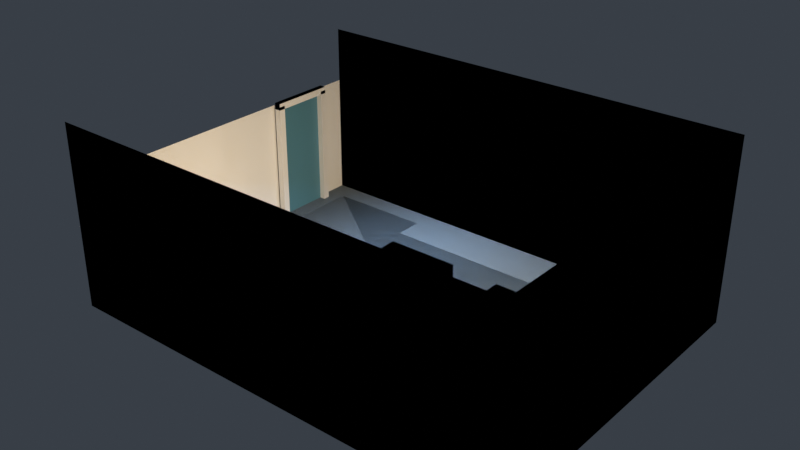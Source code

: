 # Source: service_annex.blend  (saved by Blender 5.2.45; exported with 4.5.12 LTS)
import bpy
from mathutils import Matrix  # noqa: F401  (used for matrix-valued properties, if any)

bpy.ops.wm.read_factory_settings(use_empty=True)
scene = bpy.context.scene
scene.name = 'Scene'

# ---- collections
col_th_source = bpy.data.collections.new('TH_SOURCE'); scene.collection.children.link(col_th_source)
col_th_collision = bpy.data.collections.new('TH_COLLISION'); scene.collection.children.link(col_th_collision)
col_th_anchors = bpy.data.collections.new('TH_ANCHORS'); scene.collection.children.link(col_th_anchors)
col_th_walkable = bpy.data.collections.new('TH_WALKABLE'); scene.collection.children.link(col_th_walkable)
col_th_obstacles = bpy.data.collections.new('TH_OBSTACLES'); scene.collection.children.link(col_th_obstacles)
col_th_lights = bpy.data.collections.new('TH_LIGHTS'); scene.collection.children.link(col_th_lights)
col_th_render = bpy.data.collections.new('TH_RENDER'); scene.collection.children.link(col_th_render)

# ---- materials (node trees are filled in below, after node groups)
mat_floor_neutral_warm = bpy.data.materials.new('Floor neutral warm')
mat_walls_neutral_cool = bpy.data.materials.new('Walls neutral cool')
mat_obstacle_tops = bpy.data.materials.new('Obstacle tops')
mat_orange_interaction_workstation = bpy.data.materials.new('Orange interaction workstation')
mat_door_blue = bpy.data.materials.new('Door blue')
mat_door_blue.diffuse_color = (0.08, 0.22, 0.3, 1.0)
mat_door_frame = bpy.data.materials.new('Door frame')
mat_door_frame.diffuse_color = (0.55, 0.48, 0.3, 1.0)

# ---- material node trees
mat_floor_neutral_warm.use_nodes = True; mat_floor_neutral_warm.node_tree.nodes.clear()
_N = mat_floor_neutral_warm.node_tree.nodes; _L = mat_floor_neutral_warm.node_tree.links
n0 = _N.new('ShaderNodeBsdfPrincipled'); n0.name = 'Principled BSDF'; n0.location = (-200, 100)
n0.inputs[0].default_value = (0.32, 0.3, 0.26, 1.0)
n0.inputs[2].default_value = 0.85
n0.inputs[10].default_value = 0.005
n1 = _N.new('ShaderNodeOutputMaterial'); n1.name = 'Material Output'; n1.location = (200, 100)
_L.new(n0.outputs[0], n1.inputs[0])
n1.is_active_output = True
mat_walls_neutral_cool.use_nodes = True; mat_walls_neutral_cool.node_tree.nodes.clear()
_N = mat_walls_neutral_cool.node_tree.nodes; _L = mat_walls_neutral_cool.node_tree.links
n0 = _N.new('ShaderNodeBsdfPrincipled'); n0.name = 'Principled BSDF'; n0.location = (-200, 100)
n0.inputs[0].default_value = (0.25, 0.3, 0.34, 1.0)
n0.inputs[2].default_value = 0.85
n0.inputs[10].default_value = 0.005
n1 = _N.new('ShaderNodeOutputMaterial'); n1.name = 'Material Output'; n1.location = (200, 100)
_L.new(n0.outputs[0], n1.inputs[0])
n1.is_active_output = True
mat_obstacle_tops.use_nodes = True; mat_obstacle_tops.node_tree.nodes.clear()
_N = mat_obstacle_tops.node_tree.nodes; _L = mat_obstacle_tops.node_tree.links
n0 = _N.new('ShaderNodeBsdfPrincipled'); n0.name = 'Principled BSDF'; n0.location = (-200, 100)
n0.inputs[0].default_value = (0.4, 0.43, 0.42, 1.0)
n0.inputs[2].default_value = 0.85
n0.inputs[10].default_value = 0.005
n1 = _N.new('ShaderNodeOutputMaterial'); n1.name = 'Material Output'; n1.location = (200, 100)
_L.new(n0.outputs[0], n1.inputs[0])
n1.is_active_output = True
mat_orange_interaction_workstation.use_nodes = True; mat_orange_interaction_workstation.node_tree.nodes.clear()
_N = mat_orange_interaction_workstation.node_tree.nodes; _L = mat_orange_interaction_workstation.node_tree.links
n0 = _N.new('ShaderNodeBsdfPrincipled'); n0.name = 'Principled BSDF'; n0.location = (-200, 100)
n0.inputs[0].default_value = (0.9, 0.32, 0.035, 1.0)
n0.inputs[10].default_value = 0.005
n1 = _N.new('ShaderNodeOutputMaterial'); n1.name = 'Material Output'; n1.location = (200, 100)
_L.new(n0.outputs[0], n1.inputs[0])
n1.is_active_output = True
mat_door_blue.use_nodes = True; mat_door_blue.node_tree.nodes.clear()
_N = mat_door_blue.node_tree.nodes; _L = mat_door_blue.node_tree.links
n0 = _N.new('ShaderNodeBsdfPrincipled'); n0.name = 'Principled BSDF'; n0.location = (-200, 100)
n0.inputs[0].default_value = (0.08, 0.22, 0.3, 1.0)
n0.inputs[10].default_value = 0.005
n1 = _N.new('ShaderNodeOutputMaterial'); n1.name = 'Material Output'; n1.location = (200, 100)
_L.new(n0.outputs[0], n1.inputs[0])
n1.is_active_output = True
mat_door_frame.use_nodes = True; mat_door_frame.node_tree.nodes.clear()
_N = mat_door_frame.node_tree.nodes; _L = mat_door_frame.node_tree.links
n0 = _N.new('ShaderNodeBsdfPrincipled'); n0.name = 'Principled BSDF'; n0.location = (-200, 100)
n0.inputs[10].default_value = 0.005
n1 = _N.new('ShaderNodeOutputMaterial'); n1.name = 'Material Output'; n1.location = (200, 100)
_L.new(n0.outputs[0], n1.inputs[0])
n1.is_active_output = True

# ---- world
world_low_ambient = bpy.data.worlds.new('Low ambient'); scene.world = world_low_ambient
world_low_ambient.use_nodes = True; world_low_ambient.node_tree.nodes.clear()
_N = world_low_ambient.node_tree.nodes; _L = world_low_ambient.node_tree.links
n0 = _N.new('ShaderNodeBackground'); n0.name = 'Background'; n0.location = (-200, 100)
n0.inputs[0].default_value = (0.18, 0.22, 0.28, 1.0)
n0.inputs[1].default_value = 0.22
n1 = _N.new('ShaderNodeOutputWorld'); n1.name = 'World Output'; n1.location = (200, 100)
_L.new(n0.outputs[0], n1.inputs[0])
n1.is_active_output = True

# ---- lights
light_warm_key = bpy.data.lights.new('Warm key', 'AREA')
light_warm_key.color = (1.0, 0.78, 0.51)
light_warm_key.energy = 420.0
light_warm_key.shape = 'DISK'
light_warm_key.size = 1.1
light_cool_fill = bpy.data.lights.new('Cool fill', 'AREA')
light_cool_fill.color = (0.48, 0.69, 1.0)
light_cool_fill.energy = 240.0
light_cool_fill.shape = 'DISK'
light_cool_fill.size = 2.0

# ---- meshes
me_service_annex = bpy.data.meshes.new('service_annex')
me_service_annex.from_pydata([(-4.0, 3.0, 2.265e-07), (4.0, 3.0, 2.265e-07), (4.0, -3.0, -2.265e-07), (-4.0, -3.0, -2.265e-07), (-4.0, 3.0, 3.2), (4.0, 3.0, 3.2), (4.0, -3.0, 3.2), (-4.0, -3.0, 3.2), (-0.35, 0.25, 1.887e-08), (0.85, 0.25, 1.887e-08), (0.85, -1.25, -9.437e-08), (-0.35, -1.25, -9.437e-08), (-0.35, 0.25, 1.1), (0.85, 0.25, 1.1), (0.85, -1.25, 1.1), (-0.35, -1.25, 1.1), (1.45, 0.55, 4.152e-08), (2.25, 0.55, 4.152e-08), (2.25, -0.25, -1.887e-08), (1.45, -0.25, -1.887e-08), (1.45, 0.55, 0.85), (2.25, 0.55, 0.85), (2.25, -0.25, 0.85), (1.45, -0.25, 0.85), (-3.25, 2.72, 2.35), (3.25, 2.72, 2.35), (3.25, 2.72, 2.68), (-3.25, 2.72, 2.68), (-3.25, 2.42, 2.35), (3.25, 2.42, 2.35), (3.25, 2.42, 2.68), (-3.25, 2.42, 2.68)], [], [(0, 2, 1), (0, 3, 2), (0, 5, 4), (0, 1, 5), (1, 6, 5), (1, 2, 6), (3, 6, 2), (3, 7, 6), (8, 13, 9), (8, 12, 13), (9, 14, 10), (9, 13, 14), (10, 15, 11), (10, 14, 15), (11, 12, 8), (11, 15, 12), (12, 14, 13), (12, 15, 14), (16, 21, 17), (16, 20, 21), (17, 22, 18), (17, 21, 22), (18, 23, 19), (18, 22, 23), (19, 20, 16), (19, 23, 20), (20, 22, 21), (20, 23, 22), (24, 29, 25), (24, 28, 29), (25, 30, 26), (25, 29, 30), (26, 31, 27), (26, 30, 31), (27, 28, 24), (27, 31, 28), (28, 30, 29), (28, 31, 30)])
me_service_annex.polygons.foreach_set('material_index', [1, 1, 1, 1, 1, 1, 0, 0, 2, 2, 1, 1, 1, 1, 1, 1, 3, 3, 2, 2, 1, 1, 1, 1, 1, 1, 1, 1, 1, 1, 1, 1, 1, 1, 1, 1, 2, 2])
_uv = me_service_annex.uv_layers.new(name='UVMap')
_uv.uv.foreach_set('vector', [0.0, 0.0, 1.0, 1.0, 1.0, 0.0, 0.0, 0.0, 0.0, 1.0, 1.0, 1.0, 0.0, 0.0, 1.0, 1.0, 1.0, 0.0, 0.0, 0.0, 0.0, 1.0, 1.0, 1.0, 0.0, 0.0, 1.0, 1.0, 1.0, 0.0, 0.0, 0.0, 0.0, 1.0, 1.0, 1.0, 0.0, 0.0, 1.0, 1.0, 1.0, 0.0, 0.0, 0.0, 0.0, 1.0, 1.0, 1.0, 0.0, 0.0, 1.0, 1.0, 1.0, 0.0, 0.0, 0.0, 0.0, 1.0, 1.0, 1.0, 0.0, 0.0, 1.0, 1.0, 1.0, 0.0, 0.0, 0.0, 0.0, 1.0, 1.0, 1.0, 0.0, 0.0, 1.0, 1.0, 1.0, 0.0, 0.0, 0.0, 0.0, 1.0, 1.0, 1.0, 0.0, 0.0, 1.0, 1.0, 1.0, 0.0, 0.0, 0.0, 0.0, 1.0, 1.0, 1.0, 0.0, 0.0, 1.0, 1.0, 1.0, 0.0, 0.0, 0.0, 0.0, 1.0, 1.0, 1.0, 0.0, 0.0, 1.0, 1.0, 1.0, 0.0, 0.0, 0.0, 0.0, 1.0, 1.0, 1.0, 0.0, 0.0, 1.0, 1.0, 1.0, 0.0, 0.0, 0.0, 0.0, 1.0, 1.0, 1.0, 0.0, 0.0, 1.0, 1.0, 1.0, 0.0, 0.0, 0.0, 0.0, 1.0, 1.0, 1.0, 0.0, 0.0, 1.0, 1.0, 1.0, 0.0, 0.0, 0.0, 0.0, 1.0, 1.0, 1.0, 0.0, 0.0, 1.0, 1.0, 1.0, 0.0, 0.0, 0.0, 0.0, 1.0, 1.0, 1.0, 0.0, 0.0, 1.0, 1.0, 1.0, 0.0, 0.0, 0.0, 0.0, 1.0, 1.0, 1.0, 0.0, 0.0, 1.0, 1.0, 1.0, 0.0, 0.0, 0.0, 0.0, 1.0, 1.0, 1.0, 0.0, 0.0, 1.0, 1.0, 1.0, 0.0, 0.0, 0.0, 0.0, 1.0, 1.0, 1.0, 0.0, 0.0, 1.0, 1.0, 1.0, 0.0, 0.0, 0.0, 0.0, 1.0, 1.0, 1.0, 0.0, 0.0, 1.0, 1.0, 1.0, 0.0, 0.0, 0.0, 0.0, 1.0, 1.0, 1.0])
me_service_annex.materials.append(mat_floor_neutral_warm)
me_service_annex.materials.append(mat_walls_neutral_cool)
me_service_annex.materials.append(mat_obstacle_tops)
me_service_annex.materials.append(mat_orange_interaction_workstation)
me_service_annex.update()
me_cube = bpy.data.meshes.new('Cube')
me_cube.from_pydata([(-0.0175, -0.475, -1.05), (-0.0175, -0.475, 1.05), (-0.0175, 0.475, -1.05), (-0.0175, 0.475, 1.05), (0.0175, -0.475, -1.05), (0.0175, -0.475, 1.05), (0.0175, 0.475, -1.05), (0.0175, 0.475, 1.05)], [], [(0, 1, 3, 2), (2, 3, 7, 6), (6, 7, 5, 4), (4, 5, 1, 0), (2, 6, 4, 0), (7, 3, 1, 5)])
_uv = me_cube.uv_layers.new(name='UVMap')
_uv.uv.foreach_set('vector', [0.375, 0.0, 0.625, 0.0, 0.625, 0.25, 0.375, 0.25, 0.375, 0.25, 0.625, 0.25, 0.625, 0.5, 0.375, 0.5, 0.375, 0.5, 0.625, 0.5, 0.625, 0.75, 0.375, 0.75, 0.375, 0.75, 0.625, 0.75, 0.625, 1.0, 0.375, 1.0, 0.125, 0.5, 0.375, 0.5, 0.375, 0.75, 0.125, 0.75, 0.625, 0.5, 0.875, 0.5, 0.875, 0.75, 0.625, 0.75])
me_cube.materials.append(mat_door_blue)
me_cube.materials.append(mat_orange_interaction_workstation)
me_cube.update()
me_cube_001 = bpy.data.meshes.new('Cube.001')
me_cube_001.from_pydata([(-0.06, -0.06, -1.1), (-0.06, -0.06, 1.1), (-0.06, 0.06, -1.1), (-0.06, 0.06, 1.1), (0.06, -0.06, -1.1), (0.06, -0.06, 1.1), (0.06, 0.06, -1.1), (0.06, 0.06, 1.1)], [], [(0, 1, 3, 2), (2, 3, 7, 6), (6, 7, 5, 4), (4, 5, 1, 0), (2, 6, 4, 0), (7, 3, 1, 5)])
_uv = me_cube_001.uv_layers.new(name='UVMap')
_uv.uv.foreach_set('vector', [0.375, 0.0, 0.625, 0.0, 0.625, 0.25, 0.375, 0.25, 0.375, 0.25, 0.625, 0.25, 0.625, 0.5, 0.375, 0.5, 0.375, 0.5, 0.625, 0.5, 0.625, 0.75, 0.375, 0.75, 0.375, 0.75, 0.625, 0.75, 0.625, 1.0, 0.375, 1.0, 0.125, 0.5, 0.375, 0.5, 0.375, 0.75, 0.125, 0.75, 0.625, 0.5, 0.875, 0.5, 0.875, 0.75, 0.625, 0.75])
me_cube_001.materials.append(mat_door_frame)
me_cube_001.materials.append(mat_orange_interaction_workstation)
me_cube_001.update()
me_cube_002 = bpy.data.meshes.new('Cube.002')
me_cube_002.from_pydata([(-0.06, -0.06, -1.1), (-0.06, -0.06, 1.1), (-0.06, 0.06, -1.1), (-0.06, 0.06, 1.1), (0.06, -0.06, -1.1), (0.06, -0.06, 1.1), (0.06, 0.06, -1.1), (0.06, 0.06, 1.1)], [], [(0, 1, 3, 2), (2, 3, 7, 6), (6, 7, 5, 4), (4, 5, 1, 0), (2, 6, 4, 0), (7, 3, 1, 5)])
_uv = me_cube_002.uv_layers.new(name='UVMap')
_uv.uv.foreach_set('vector', [0.375, 0.0, 0.625, 0.0, 0.625, 0.25, 0.375, 0.25, 0.375, 0.25, 0.625, 0.25, 0.625, 0.5, 0.375, 0.5, 0.375, 0.5, 0.625, 0.5, 0.625, 0.75, 0.375, 0.75, 0.375, 0.75, 0.625, 0.75, 0.625, 1.0, 0.375, 1.0, 0.125, 0.5, 0.375, 0.5, 0.375, 0.75, 0.125, 0.75, 0.625, 0.5, 0.875, 0.5, 0.875, 0.75, 0.625, 0.75])
me_cube_002.materials.append(mat_door_frame)
me_cube_002.materials.append(mat_orange_interaction_workstation)
me_cube_002.update()
me_cube_003 = bpy.data.meshes.new('Cube.003')
me_cube_003.from_pydata([(-0.06, -0.59, -0.06), (-0.06, -0.59, 0.06), (-0.06, 0.59, -0.06), (-0.06, 0.59, 0.06), (0.06, -0.59, -0.06), (0.06, -0.59, 0.06), (0.06, 0.59, -0.06), (0.06, 0.59, 0.06)], [], [(0, 1, 3, 2), (2, 3, 7, 6), (6, 7, 5, 4), (4, 5, 1, 0), (2, 6, 4, 0), (7, 3, 1, 5)])
_uv = me_cube_003.uv_layers.new(name='UVMap')
_uv.uv.foreach_set('vector', [0.375, 0.0, 0.625, 0.0, 0.625, 0.25, 0.375, 0.25, 0.375, 0.25, 0.625, 0.25, 0.625, 0.5, 0.375, 0.5, 0.375, 0.5, 0.625, 0.5, 0.625, 0.75, 0.375, 0.75, 0.375, 0.75, 0.625, 0.75, 0.625, 1.0, 0.375, 1.0, 0.125, 0.5, 0.375, 0.5, 0.375, 0.75, 0.125, 0.75, 0.625, 0.5, 0.875, 0.5, 0.875, 0.75, 0.625, 0.75])
me_cube_003.materials.append(mat_door_frame)
me_cube_003.materials.append(mat_orange_interaction_workstation)
me_cube_003.update()
me_service_annex_collision = bpy.data.meshes.new('service_annex_collision')
me_service_annex_collision.from_pydata([(-4.0, -3.0, -2.265e-07), (4.0, -3.0, -2.265e-07), (4.0, -3.0, 2.2), (-4.0, -3.0, 2.2), (-4.0, 3.0, 2.265e-07), (4.0, 3.0, 2.265e-07), (4.0, 3.0, 2.2), (-4.0, 3.0, 2.2), (-4.0, -3.0, -2.265e-07), (-4.0, 3.0, 2.265e-07), (-4.0, 3.0, 2.2), (-4.0, -3.0, 2.2), (4.0, -3.0, -2.265e-07), (4.0, 3.0, 2.265e-07), (4.0, 3.0, 2.2), (4.0, -3.0, 2.2), (-0.35, -1.25, -9.437e-08), (0.85, -1.25, -9.437e-08), (0.85, 0.25, 1.887e-08), (-0.35, 0.25, 1.887e-08), (-0.35, -1.25, 1.1), (0.85, -1.25, 1.1), (0.85, 0.25, 1.1), (-0.35, 0.25, 1.1), (1.45, -0.25, -1.887e-08), (2.25, -0.25, -1.887e-08), (2.25, 0.55, 4.152e-08), (1.45, 0.55, 4.152e-08), (1.45, -0.25, 0.85), (2.25, -0.25, 0.85), (2.25, 0.55, 0.85), (1.45, 0.55, 0.85)], [], [(0, 3, 2, 1), (4, 5, 6, 7), (8, 11, 10, 9), (12, 13, 14, 15), (16, 20, 21, 17), (17, 21, 22, 18), (18, 22, 23, 19), (19, 23, 20, 16), (20, 23, 22, 21), (24, 28, 29, 25), (25, 29, 30, 26), (26, 30, 31, 27), (27, 31, 28, 24), (28, 31, 30, 29)])
me_service_annex_collision.update()
me_regions_0 = bpy.data.meshes.new('regions_0')
me_regions_0.from_pydata([(-3.65, -2.65, 0.0), (3.65, -2.65, 0.0), (3.65, 2.65, 0.0), (1.4, 2.65, 0.0), (1.4, 2.15, 0.0), (-1.8, 2.15, 0.0), (-1.8, 2.65, 0.0), (-3.65, 2.65, 0.0)], [], [(0, 1, 2, 3, 4, 5, 6, 7)])
me_regions_0.update()
me_obstacles_0 = bpy.data.meshes.new('obstacles_0')
me_obstacles_0.from_pydata([(-0.35, -1.25, 0.0), (0.85, -1.25, 0.0), (0.85, 0.25, 0.0), (-0.35, 0.25, 0.0)], [], [(0, 1, 2, 3)])
me_obstacles_0.update()
me_obstacles_1 = bpy.data.meshes.new('obstacles_1')
me_obstacles_1.from_pydata([(1.45, -0.25, 0.0), (2.25, -0.25, 0.0), (2.25, 0.55, 0.0), (1.45, 0.55, 0.0)], [], [(0, 1, 2, 3)])
me_obstacles_1.update()
me_service_annex_002 = bpy.data.meshes.new('service_annex.002')
me_service_annex_002.from_pydata([(-4.0, 3.0, 2.265e-07), (4.0, 3.0, 2.265e-07), (4.0, -3.0, -2.265e-07), (-4.0, -3.0, -2.265e-07), (-4.0, 3.0, 3.2), (4.0, 3.0, 3.2), (4.0, -3.0, 3.2), (-4.0, -3.0, 3.2), (-0.35, 0.25, 1.887e-08), (0.85, 0.25, 1.887e-08), (0.85, -1.25, -9.437e-08), (-0.35, -1.25, -9.437e-08), (-0.35, 0.25, 1.1), (0.85, 0.25, 1.1), (0.85, -1.25, 1.1), (-0.35, -1.25, 1.1), (1.45, 0.55, 4.152e-08), (2.25, 0.55, 4.152e-08), (2.25, -0.25, -1.887e-08), (1.45, -0.25, -1.887e-08), (1.45, 0.55, 0.85), (2.25, 0.55, 0.85), (2.25, -0.25, 0.85), (1.45, -0.25, 0.85), (-3.25, 2.72, 2.35), (3.25, 2.72, 2.35), (3.25, 2.72, 2.68), (-3.25, 2.72, 2.68), (-3.25, 2.42, 2.35), (3.25, 2.42, 2.35), (3.25, 2.42, 2.68), (-3.25, 2.42, 2.68), (-3.977, 1.375, 0.0), (-3.977, 1.375, 2.1), (-3.977, 2.325, 0.0), (-3.977, 2.325, 2.1), (-3.943, 1.375, 0.0), (-3.943, 1.375, 2.1), (-3.943, 2.325, 0.0), (-3.943, 2.325, 2.1), (-3.96, 1.26, 0.0), (-3.96, 1.26, 2.2), (-3.96, 1.38, 0.0), (-3.96, 1.38, 2.2), (-3.84, 1.26, 0.0), (-3.84, 1.26, 2.2), (-3.84, 1.38, 0.0), (-3.84, 1.38, 2.2), (-3.96, 2.32, 0.0), (-3.96, 2.32, 2.2), (-3.96, 2.44, 0.0), (-3.96, 2.44, 2.2), (-3.84, 2.32, 0.0), (-3.84, 2.32, 2.2), (-3.84, 2.44, 0.0), (-3.84, 2.44, 2.2), (-3.96, 1.26, 2.14), (-3.96, 1.26, 2.26), (-3.96, 2.44, 2.14), (-3.96, 2.44, 2.26), (-3.84, 1.26, 2.14), (-3.84, 1.26, 2.26), (-3.84, 2.44, 2.14), (-3.84, 2.44, 2.26)], [], [(0, 2, 1), (0, 3, 2), (0, 5, 4), (0, 1, 5), (1, 6, 5), (1, 2, 6), (3, 6, 2), (3, 7, 6), (8, 13, 9), (8, 12, 13), (9, 14, 10), (9, 13, 14), (10, 15, 11), (10, 14, 15), (11, 12, 8), (11, 15, 12), (12, 14, 13), (12, 15, 14), (16, 21, 17), (16, 20, 21), (17, 22, 18), (17, 21, 22), (18, 23, 19), (18, 22, 23), (19, 20, 16), (19, 23, 20), (20, 22, 21), (20, 23, 22), (24, 29, 25), (24, 28, 29), (25, 30, 26), (25, 29, 30), (26, 31, 27), (26, 30, 31), (27, 28, 24), (27, 31, 28), (28, 30, 29), (28, 31, 30), (32, 33, 35, 34), (34, 35, 39, 38), (38, 39, 37, 36), (36, 37, 33, 32), (34, 38, 36, 32), (39, 35, 33, 37), (40, 41, 43, 42), (42, 43, 47, 46), (46, 47, 45, 44), (44, 45, 41, 40), (42, 46, 44, 40), (47, 43, 41, 45), (48, 49, 51, 50), (50, 51, 55, 54), (54, 55, 53, 52), (52, 53, 49, 48), (50, 54, 52, 48), (55, 51, 49, 53), (56, 57, 59, 58), (58, 59, 63, 62), (62, 63, 61, 60), (60, 61, 57, 56), (58, 62, 60, 56), (63, 59, 57, 61)])
me_service_annex_002.polygons.foreach_set('material_index', [1, 1, 1, 1, 1, 1, 0, 0, 2, 2, 1, 1, 1, 1, 1, 1, 1, 1, 2, 2, 1, 1, 1, 1, 1, 1, 1, 1, 1, 1, 1, 1, 1, 1, 1, 1, 2, 2, 3, 3, 3, 3, 3, 3, 4, 4, 4, 4, 4, 4, 4, 4, 4, 4, 4, 4, 4, 4, 4, 4, 4, 4])
_uv = me_service_annex_002.uv_layers.new(name='UVMap')
_uv.uv.foreach_set('vector', [0.0, 0.0, 1.0, 1.0, 1.0, 0.0, 0.0, 0.0, 0.0, 1.0, 1.0, 1.0, 0.0, 0.0, 1.0, 1.0, 1.0, 0.0, 0.0, 0.0, 0.0, 1.0, 1.0, 1.0, 0.0, 0.0, 1.0, 1.0, 1.0, 0.0, 0.0, 0.0, 0.0, 1.0, 1.0, 1.0, 0.0, 0.0, 1.0, 1.0, 1.0, 0.0, 0.0, 0.0, 0.0, 1.0, 1.0, 1.0, 0.0, 0.0, 1.0, 1.0, 1.0, 0.0, 0.0, 0.0, 0.0, 1.0, 1.0, 1.0, 0.0, 0.0, 1.0, 1.0, 1.0, 0.0, 0.0, 0.0, 0.0, 1.0, 1.0, 1.0, 0.0, 0.0, 1.0, 1.0, 1.0, 0.0, 0.0, 0.0, 0.0, 1.0, 1.0, 1.0, 0.0, 0.0, 1.0, 1.0, 1.0, 0.0, 0.0, 0.0, 0.0, 1.0, 1.0, 1.0, 0.0, 0.0, 1.0, 1.0, 1.0, 0.0, 0.0, 0.0, 0.0, 1.0, 1.0, 1.0, 0.0, 0.0, 1.0, 1.0, 1.0, 0.0, 0.0, 0.0, 0.0, 1.0, 1.0, 1.0, 0.0, 0.0, 1.0, 1.0, 1.0, 0.0, 0.0, 0.0, 0.0, 1.0, 1.0, 1.0, 0.0, 0.0, 1.0, 1.0, 1.0, 0.0, 0.0, 0.0, 0.0, 1.0, 1.0, 1.0, 0.0, 0.0, 1.0, 1.0, 1.0, 0.0, 0.0, 0.0, 0.0, 1.0, 1.0, 1.0, 0.0, 0.0, 1.0, 1.0, 1.0, 0.0, 0.0, 0.0, 0.0, 1.0, 1.0, 1.0, 0.0, 0.0, 1.0, 1.0, 1.0, 0.0, 0.0, 0.0, 0.0, 1.0, 1.0, 1.0, 0.0, 0.0, 1.0, 1.0, 1.0, 0.0, 0.0, 0.0, 0.0, 1.0, 1.0, 1.0, 0.0, 0.0, 1.0, 1.0, 1.0, 0.0, 0.0, 0.0, 0.0, 1.0, 1.0, 1.0, 0.0, 0.0, 1.0, 1.0, 1.0, 0.0, 0.0, 0.0, 0.0, 1.0, 1.0, 1.0, 0.0, 0.0, 1.0, 1.0, 1.0, 0.0, 0.0, 0.0, 0.0, 1.0, 1.0, 1.0, 0.375, 0.0, 0.625, 0.0, 0.625, 0.25, 0.375, 0.25, 0.375, 0.25, 0.625, 0.25, 0.625, 0.5, 0.375, 0.5, 0.375, 0.5, 0.625, 0.5, 0.625, 0.75, 0.375, 0.75, 0.375, 0.75, 0.625, 0.75, 0.625, 1.0, 0.375, 1.0, 0.125, 0.5, 0.375, 0.5, 0.375, 0.75, 0.125, 0.75, 0.625, 0.5, 0.875, 0.5, 0.875, 0.75, 0.625, 0.75, 0.375, 0.0, 0.625, 0.0, 0.625, 0.25, 0.375, 0.25, 0.375, 0.25, 0.625, 0.25, 0.625, 0.5, 0.375, 0.5, 0.375, 0.5, 0.625, 0.5, 0.625, 0.75, 0.375, 0.75, 0.375, 0.75, 0.625, 0.75, 0.625, 1.0, 0.375, 1.0, 0.125, 0.5, 0.375, 0.5, 0.375, 0.75, 0.125, 0.75, 0.625, 0.5, 0.875, 0.5, 0.875, 0.75, 0.625, 0.75, 0.375, 0.0, 0.625, 0.0, 0.625, 0.25, 0.375, 0.25, 0.375, 0.25, 0.625, 0.25, 0.625, 0.5, 0.375, 0.5, 0.375, 0.5, 0.625, 0.5, 0.625, 0.75, 0.375, 0.75, 0.375, 0.75, 0.625, 0.75, 0.625, 1.0, 0.375, 1.0, 0.125, 0.5, 0.375, 0.5, 0.375, 0.75, 0.125, 0.75, 0.625, 0.5, 0.875, 0.5, 0.875, 0.75, 0.625, 0.75, 0.375, 0.0, 0.625, 0.0, 0.625, 0.25, 0.375, 0.25, 0.375, 0.25, 0.625, 0.25, 0.625, 0.5, 0.375, 0.5, 0.375, 0.5, 0.625, 0.5, 0.625, 0.75, 0.375, 0.75, 0.375, 0.75, 0.625, 0.75, 0.625, 1.0, 0.375, 1.0, 0.125, 0.5, 0.375, 0.5, 0.375, 0.75, 0.125, 0.75, 0.625, 0.5, 0.875, 0.5, 0.875, 0.75, 0.625, 0.75])
_uv.active_render = True
_uv = me_service_annex_002.uv_layers.new(name='sr_source_uv')
_uv.uv.foreach_set('vector', [0.0, 0.0, 1.0, 1.0, 1.0, 0.0, 0.0, 0.0, 0.0, 1.0, 1.0, 1.0, 0.0, 0.0, 1.0, 1.0, 1.0, 0.0, 0.0, 0.0, 0.0, 1.0, 1.0, 1.0, 0.0, 0.0, 1.0, 1.0, 1.0, 0.0, 0.0, 0.0, 0.0, 1.0, 1.0, 1.0, 0.0, 0.0, 1.0, 1.0, 1.0, 0.0, 0.0, 0.0, 0.0, 1.0, 1.0, 1.0, 0.0, 0.0, 1.0, 1.0, 1.0, 0.0, 0.0, 0.0, 0.0, 1.0, 1.0, 1.0, 0.0, 0.0, 1.0, 1.0, 1.0, 0.0, 0.0, 0.0, 0.0, 1.0, 1.0, 1.0, 0.0, 0.0, 1.0, 1.0, 1.0, 0.0, 0.0, 0.0, 0.0, 1.0, 1.0, 1.0, 0.0, 0.0, 1.0, 1.0, 1.0, 0.0, 0.0, 0.0, 0.0, 1.0, 1.0, 1.0, 0.0, 0.0, 1.0, 1.0, 1.0, 0.0, 0.0, 0.0, 0.0, 1.0, 1.0, 1.0, 0.0, 0.0, 1.0, 1.0, 1.0, 0.0, 0.0, 0.0, 0.0, 1.0, 1.0, 1.0, 0.0, 0.0, 1.0, 1.0, 1.0, 0.0, 0.0, 0.0, 0.0, 1.0, 1.0, 1.0, 0.0, 0.0, 1.0, 1.0, 1.0, 0.0, 0.0, 0.0, 0.0, 1.0, 1.0, 1.0, 0.0, 0.0, 1.0, 1.0, 1.0, 0.0, 0.0, 0.0, 0.0, 1.0, 1.0, 1.0, 0.0, 0.0, 1.0, 1.0, 1.0, 0.0, 0.0, 0.0, 0.0, 1.0, 1.0, 1.0, 0.0, 0.0, 1.0, 1.0, 1.0, 0.0, 0.0, 0.0, 0.0, 1.0, 1.0, 1.0, 0.0, 0.0, 1.0, 1.0, 1.0, 0.0, 0.0, 0.0, 0.0, 1.0, 1.0, 1.0, 0.0, 0.0, 1.0, 1.0, 1.0, 0.0, 0.0, 0.0, 0.0, 1.0, 1.0, 1.0, 0.0, 0.0, 1.0, 1.0, 1.0, 0.0, 0.0, 0.0, 0.0, 1.0, 1.0, 1.0, 0.0, 0.0, 1.0, 1.0, 1.0, 0.0, 0.0, 0.0, 0.0, 1.0, 1.0, 1.0, 0.375, 0.0, 0.625, 0.0, 0.625, 0.25, 0.375, 0.25, 0.375, 0.25, 0.625, 0.25, 0.625, 0.5, 0.375, 0.5, 0.375, 0.5, 0.625, 0.5, 0.625, 0.75, 0.375, 0.75, 0.375, 0.75, 0.625, 0.75, 0.625, 1.0, 0.375, 1.0, 0.125, 0.5, 0.375, 0.5, 0.375, 0.75, 0.125, 0.75, 0.625, 0.5, 0.875, 0.5, 0.875, 0.75, 0.625, 0.75, 0.375, 0.0, 0.625, 0.0, 0.625, 0.25, 0.375, 0.25, 0.375, 0.25, 0.625, 0.25, 0.625, 0.5, 0.375, 0.5, 0.375, 0.5, 0.625, 0.5, 0.625, 0.75, 0.375, 0.75, 0.375, 0.75, 0.625, 0.75, 0.625, 1.0, 0.375, 1.0, 0.125, 0.5, 0.375, 0.5, 0.375, 0.75, 0.125, 0.75, 0.625, 0.5, 0.875, 0.5, 0.875, 0.75, 0.625, 0.75, 0.375, 0.0, 0.625, 0.0, 0.625, 0.25, 0.375, 0.25, 0.375, 0.25, 0.625, 0.25, 0.625, 0.5, 0.375, 0.5, 0.375, 0.5, 0.625, 0.5, 0.625, 0.75, 0.375, 0.75, 0.375, 0.75, 0.625, 0.75, 0.625, 1.0, 0.375, 1.0, 0.125, 0.5, 0.375, 0.5, 0.375, 0.75, 0.125, 0.75, 0.625, 0.5, 0.875, 0.5, 0.875, 0.75, 0.625, 0.75, 0.375, 0.0, 0.625, 0.0, 0.625, 0.25, 0.375, 0.25, 0.375, 0.25, 0.625, 0.25, 0.625, 0.5, 0.375, 0.5, 0.375, 0.5, 0.625, 0.5, 0.625, 0.75, 0.375, 0.75, 0.375, 0.75, 0.625, 0.75, 0.625, 1.0, 0.375, 1.0, 0.125, 0.5, 0.375, 0.5, 0.375, 0.75, 0.125, 0.75, 0.625, 0.5, 0.875, 0.5, 0.875, 0.75, 0.625, 0.75])
_uv = me_service_annex_002.uv_layers.new(name='sr_atlas_uv')
_uv.uv.foreach_set('vector', [0.4758, 0.6345, 0.001865, 0.002487, 0.4758, 0.002487, 0.4758, 0.6345, 0.001865, 0.6345, 0.001865, 0.002487, 0.7324, 0.002487, 0.4796, 0.6345, 0.4796, 0.002487, 0.7324, 0.002487, 0.7324, 0.6345, 0.4796, 0.6345, 0.7361, 0.9986, 0.9889, 0.5246, 0.9889, 0.9986, 0.7361, 0.9986, 0.7361, 0.5246, 0.9889, 0.5246, 0.6345, 0.641, 0.002487, 0.8938, 0.002487, 0.641, 0.6345, 0.641, 0.6345, 0.8938, 0.002487, 0.8938, 0.3448, 0.8979, 0.25, 0.9848, 0.25, 0.8979, 0.3448, 0.8979, 0.3448, 0.9848, 0.25, 0.9848, 0.001501, 0.9848, 0.12, 0.8979, 0.12, 0.9848, 0.001501, 0.9848, 0.001501, 0.8979, 0.12, 0.8979, 0.4441, 0.8979, 0.3493, 0.9848, 0.3493, 0.8979, 0.4441, 0.8979, 0.4441, 0.9848, 0.3493, 0.9848, 0.1256, 0.9848, 0.2441, 0.8979, 0.2441, 0.9848, 0.1256, 0.9848, 0.1256, 0.8979, 0.2441, 0.8979, 0.6376, 0.9379, 0.7324, 0.8194, 0.7324, 0.9379, 0.6376, 0.9379, 0.6376, 0.8194, 0.7324, 0.8194, 0.6124, 0.9682, 0.5452, 0.905, 0.6124, 0.905, 0.6124, 0.9682, 0.5452, 0.9682, 0.5452, 0.905, 0.9078, 0.4979, 0.971, 0.4308, 0.971, 0.4979, 0.9078, 0.4979, 0.9078, 0.4308, 0.971, 0.4308, 0.9103, 0.1283, 0.8432, 0.06507, 0.9103, 0.06507, 0.9103, 0.1283, 0.8432, 0.1283, 0.8432, 0.06507, 0.9103, 0.06507, 0.8432, 0.001877, 0.9103, 0.001877, 0.9103, 0.06507, 0.8432, 0.06507, 0.8432, 0.001877, 0.5117, 0.9738, 0.4485, 0.9106, 0.5117, 0.9106, 0.5117, 0.9738, 0.4485, 0.9738, 0.4485, 0.9106, 0.7889, 0.5158, 0.7652, 0.002365, 0.7889, 0.002365, 0.7889, 0.5158, 0.7652, 0.5158, 0.7652, 0.002365, 0.8662, 0.1586, 0.8425, 0.1325, 0.8662, 0.1325, 0.8662, 0.1586, 0.8425, 0.1586, 0.8425, 0.1325, 0.8165, 0.5158, 0.7928, 0.002365, 0.8165, 0.002365, 0.8165, 0.5158, 0.7928, 0.5158, 0.7928, 0.002365, 0.8701, 0.1325, 0.8938, 0.1586, 0.8701, 0.1586, 0.8701, 0.1325, 0.8938, 0.1325, 0.8938, 0.1586, 0.7614, 0.5186, 0.7353, 0.005124, 0.7614, 0.005124, 0.7614, 0.5186, 0.7353, 0.5186, 0.7353, 0.005124, 0.8965, 0.3555, 0.8965, 0.5214, 0.8215, 0.5214, 0.8215, 0.3555, 0.7255, 0.8055, 0.7255, 0.6396, 0.7282, 0.6396, 0.7282, 0.8055, 0.8215, 0.349, 0.8215, 0.1831, 0.8965, 0.1831, 0.8965, 0.349, 0.8358, 0.1683, 0.8358, 0.002377, 0.8386, 0.002377, 0.8386, 0.1683, 0.6234, 0.8993, 0.6234, 0.902, 0.5484, 0.902, 0.5484, 0.8993, 0.9048, 0.5048, 0.902, 0.5048, 0.902, 0.4298, 0.9048, 0.4298, 0.6622, 0.8124, 0.6622, 0.6386, 0.6717, 0.6386, 0.6717, 0.8124, 0.6746, 0.8124, 0.6746, 0.6386, 0.6841, 0.6386, 0.6841, 0.8124, 0.687, 0.8138, 0.687, 0.64, 0.6965, 0.64, 0.6965, 0.8138, 0.6995, 0.8138, 0.6995, 0.64, 0.7089, 0.64, 0.7089, 0.8138, 0.8524, 0.1629, 0.8524, 0.1724, 0.8429, 0.1724, 0.8429, 0.1629, 0.9008, 0.5105, 0.9103, 0.5105, 0.9103, 0.52, 0.9008, 0.52, 0.6403, 0.8124, 0.6403, 0.6386, 0.6498, 0.6386, 0.6498, 0.8124, 0.6498, 0.8124, 0.6498, 0.6386, 0.6593, 0.6386, 0.6593, 0.8124, 0.7119, 0.8138, 0.7119, 0.64, 0.7214, 0.64, 0.7214, 0.8138, 0.8208, 0.1765, 0.8208, 0.002753, 0.8303, 0.002753, 0.8303, 0.1765, 0.8662, 0.1643, 0.8662, 0.1738, 0.8567, 0.1738, 0.8567, 0.1643, 0.88, 0.1643, 0.88, 0.1738, 0.8705, 0.1738, 0.8705, 0.1643, 0.9103, 0.2262, 0.9008, 0.2262, 0.9008, 0.133, 0.9103, 0.133, 0.6248, 0.9063, 0.6248, 0.9158, 0.6153, 0.9158, 0.6153, 0.9063, 0.542, 0.8981, 0.542, 0.9076, 0.4488, 0.9076, 0.4488, 0.8981, 0.8938, 0.1738, 0.8843, 0.1738, 0.8843, 0.1643, 0.8938, 0.1643, 0.9103, 0.3255, 0.9008, 0.3255, 0.9008, 0.2323, 0.9103, 0.2323, 0.9103, 0.4248, 0.9008, 0.4248, 0.9008, 0.3316, 0.9103, 0.3316])
me_service_annex_002.materials.append(mat_floor_neutral_warm)
me_service_annex_002.materials.append(mat_walls_neutral_cool)
me_service_annex_002.materials.append(mat_obstacle_tops)
me_service_annex_002.materials.append(mat_door_blue)
me_service_annex_002.materials.append(mat_door_frame)
me_service_annex_002.update()

# ---- objects
ob_service_annex = bpy.data.objects.new('service_annex', me_service_annex)
ob_door_panel = bpy.data.objects.new('Door panel', me_cube)
ob_door_jamb = bpy.data.objects.new('Door jamb', me_cube_001)
ob_door_jamb_001 = bpy.data.objects.new('Door jamb.001', me_cube_002)
ob_door_lintel = bpy.data.objects.new('Door lintel', me_cube_003)
ob_service_annex_collision = bpy.data.objects.new('service_annex_collision', me_service_annex_collision)
ob_service_spawn = bpy.data.objects.new('service_spawn', None)
ob_service_return_door = bpy.data.objects.new('service_return_door', None)
ob_arrival_from_archive = bpy.data.objects.new('arrival_from_archive', None)
ob_interaction_station = bpy.data.objects.new('interaction_station', None)
ob_regions_0 = bpy.data.objects.new('regions_0', me_regions_0)
ob_obstacles_0 = bpy.data.objects.new('obstacles_0', me_obstacles_0)
ob_obstacles_1 = bpy.data.objects.new('obstacles_1', me_obstacles_1)
ob_warm_key = bpy.data.objects.new('Warm key', light_warm_key)
ob_cool_fill = bpy.data.objects.new('Cool fill', light_cool_fill)
ob_service_annex_th_render = bpy.data.objects.new('service_annex_TH_RENDER', me_service_annex_002)

# ---- transforms, parenting, visibility, modifiers, constraints
ob_service_annex.location = (0.0, 0.0, 0.0)
ob_door_panel.location = (-3.96, 1.85, 1.05)
ob_door_jamb.location = (-3.9, 1.32, 1.1)
ob_door_jamb_001.location = (-3.9, 2.38, 1.1)
ob_door_lintel.location = (-3.9, 1.85, 2.2)
ob_service_annex_collision.location = (0.0, 0.0, 0.0)
ob_service_spawn.location = (2.65, 0.9, 0.0)
ob_service_return_door.location = (-3.35, 1.85, 0.0)
ob_arrival_from_archive.location = (-1.65, 1.3, 0.0)
ob_interaction_station.location = (0.25, 0.25, 0.0)
ob_regions_0.location = (0.0, 0.0, 0.0)
ob_obstacles_0.location = (0.0, 0.0, 0.0)
ob_obstacles_1.location = (0.0, 0.0, 0.0)
ob_warm_key.location = (1.8, -1.5, 3.0)
ob_warm_key.rotation_euler = (0.5377, 1.052e-08, 1.107)
ob_cool_fill.location = (-1.5, 1.8, 2.8)
ob_cool_fill.rotation_euler = (0.7895, -1.759e-08, -1.971)
ob_service_annex_th_render.location = (0.0, 0.0, 0.0)

# ---- collection membership
col_th_source.objects.link(ob_service_annex)
col_th_source.objects.link(ob_door_panel)
col_th_source.objects.link(ob_door_jamb)
col_th_source.objects.link(ob_door_jamb_001)
col_th_source.objects.link(ob_door_lintel)
col_th_collision.objects.link(ob_service_annex_collision)
col_th_anchors.objects.link(ob_service_spawn)
col_th_anchors.objects.link(ob_service_return_door)
col_th_anchors.objects.link(ob_arrival_from_archive)
col_th_anchors.objects.link(ob_interaction_station)
col_th_walkable.objects.link(ob_regions_0)
col_th_obstacles.objects.link(ob_obstacles_0)
col_th_obstacles.objects.link(ob_obstacles_1)
col_th_lights.objects.link(ob_warm_key)
col_th_lights.objects.link(ob_cool_fill)
col_th_render.objects.link(ob_service_annex_th_render)

# ---- scene / render settings (as saved in the file)
scene.frame_start = 1; scene.frame_end = 250; scene.frame_set(1)
scene.render.engine = 'BLENDER_EEVEE_NEXT'
scene.render.bake_bias = 0.0
scene.render.bake_samples = 0
scene.render.compositor_device = 'GPU'
scene.eevee.use_volume_custom_range = False
scene.eevee.fast_gi_thickness_near = 0.1
scene.eevee.fast_gi_thickness_far = 0.0
scene.eevee.ray_tracing_options.screen_trace_thickness = 0.1
scene.view_settings.view_transform = 'Standard'
bpy.context.view_layer.update()

# ---- added for rendering (the .blend has no active camera): camera
cam_auto = bpy.data.cameras.new('AutoCamera')
cam_auto.lens = 50.0
cam_auto.sensor_width = 36.0
cam_auto.clip_end = 1000.0
ob_auto_camera = bpy.data.objects.new('AutoCamera', cam_auto)
scene.collection.objects.link(ob_auto_camera)
ob_auto_camera.location = (9.71442, -11.6573, 9.37154)
ob_auto_camera.rotation_euler = (1.09748, -7.21219e-08, 0.694738)
scene.camera = ob_auto_camera
bpy.context.view_layer.update()

